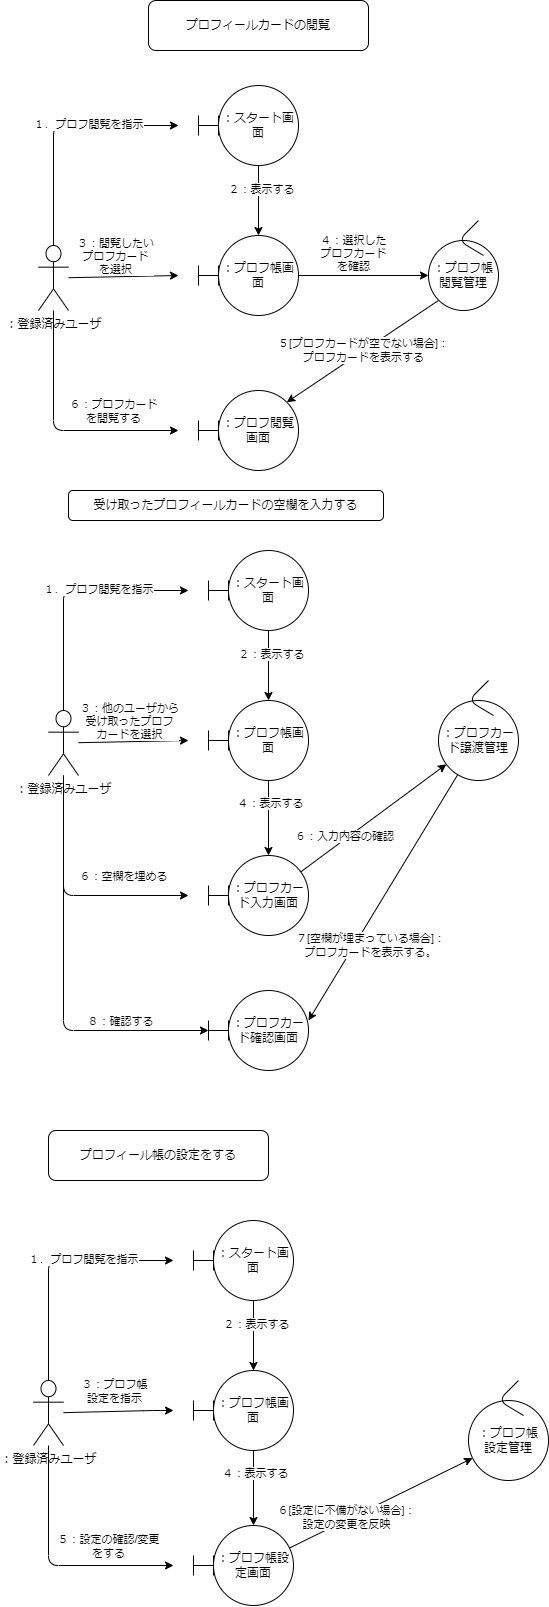

The diagram above was exported from draw.io. Its source (the exported page's mxGraphModel, read from the mxfile embedded in the PNG):
<mxGraphModel dx="1511" dy="1795" grid="1" gridSize="10" guides="1" tooltips="1" connect="1" arrows="1" fold="1" page="1" pageScale="1" pageWidth="850" pageHeight="1100" math="0" shadow="0">
  <root>
    <mxCell id="0" />
    <mxCell id="1" parent="0" />
    <mxCell id="16" style="edgeStyle=none;html=1;" parent="1" source="2" edge="1">
      <mxGeometry relative="1" as="geometry">
        <mxPoint x="220" y="65" as="targetPoint" />
        <Array as="points">
          <mxPoint x="95" y="65" />
        </Array>
      </mxGeometry>
    </mxCell>
    <mxCell id="19" value="１．プロフ閲覧を指示" style="edgeLabel;html=1;align=center;verticalAlign=middle;resizable=0;points=[];" parent="16" vertex="1" connectable="0">
      <mxGeometry x="0.2571" y="2" relative="1" as="geometry">
        <mxPoint x="1" as="offset" />
      </mxGeometry>
    </mxCell>
    <mxCell id="17" style="edgeStyle=none;html=1;" parent="1" source="2" edge="1">
      <mxGeometry relative="1" as="geometry">
        <mxPoint x="220" y="215" as="targetPoint" />
      </mxGeometry>
    </mxCell>
    <mxCell id="21" value="３：閲覧したい&lt;br&gt;プロフカード&lt;br&gt;を選択" style="edgeLabel;html=1;align=center;verticalAlign=middle;resizable=0;points=[];" parent="17" vertex="1" connectable="0">
      <mxGeometry x="-0.4545" y="-3" relative="1" as="geometry">
        <mxPoint x="16" y="-24" as="offset" />
      </mxGeometry>
    </mxCell>
    <mxCell id="18" style="edgeStyle=none;html=1;" parent="1" source="2" edge="1">
      <mxGeometry relative="1" as="geometry">
        <mxPoint x="220" y="370" as="targetPoint" />
        <Array as="points">
          <mxPoint x="95" y="370" />
        </Array>
      </mxGeometry>
    </mxCell>
    <mxCell id="27" value="６：プロフカード&lt;br&gt;を閲覧する" style="edgeLabel;html=1;align=center;verticalAlign=middle;resizable=0;points=[];" parent="18" vertex="1" connectable="0">
      <mxGeometry x="0.2735" relative="1" as="geometry">
        <mxPoint x="23" y="-20" as="offset" />
      </mxGeometry>
    </mxCell>
    <mxCell id="2" value="：登録済みユーザ" style="shape=umlActor;verticalLabelPosition=bottom;verticalAlign=top;html=1;outlineConnect=0;" parent="1" vertex="1">
      <mxGeometry x="80" y="185" width="30" height="65" as="geometry" />
    </mxCell>
    <mxCell id="13" value="" style="edgeStyle=none;html=1;" parent="1" source="3" target="5" edge="1">
      <mxGeometry relative="1" as="geometry" />
    </mxCell>
    <mxCell id="20" value="２：表示する" style="edgeLabel;html=1;align=center;verticalAlign=middle;resizable=0;points=[];" parent="13" vertex="1" connectable="0">
      <mxGeometry x="-0.3143" y="2" relative="1" as="geometry">
        <mxPoint as="offset" />
      </mxGeometry>
    </mxCell>
    <mxCell id="3" value="：スタート画面" style="ellipse;whiteSpace=wrap;html=1;aspect=fixed;" parent="1" vertex="1">
      <mxGeometry x="260" y="25" width="80" height="80" as="geometry" />
    </mxCell>
    <mxCell id="15" style="edgeStyle=none;html=1;exitX=0;exitY=1;exitDx=0;exitDy=0;entryX=1;entryY=0;entryDx=0;entryDy=0;" parent="1" source="4" target="11" edge="1">
      <mxGeometry relative="1" as="geometry" />
    </mxCell>
    <mxCell id="26" value="５[プロフカードが空でない場合]：&lt;br&gt;プロフカードを表示する" style="edgeLabel;html=1;align=center;verticalAlign=middle;resizable=0;points=[];" parent="15" vertex="1" connectable="0">
      <mxGeometry x="0.295" relative="1" as="geometry">
        <mxPoint x="23" y="-17" as="offset" />
      </mxGeometry>
    </mxCell>
    <mxCell id="14" style="edgeStyle=none;html=1;entryX=0;entryY=0.5;entryDx=0;entryDy=0;" parent="1" source="5" target="4" edge="1">
      <mxGeometry relative="1" as="geometry" />
    </mxCell>
    <mxCell id="22" value="４：選択した&lt;br&gt;プロフカード&lt;br&gt;を確認" style="edgeLabel;html=1;align=center;verticalAlign=middle;resizable=0;points=[];" parent="14" vertex="1" connectable="0">
      <mxGeometry x="-0.2769" y="-1" relative="1" as="geometry">
        <mxPoint x="7" y="-24" as="offset" />
      </mxGeometry>
    </mxCell>
    <mxCell id="5" value="：プロフ帳画面" style="ellipse;whiteSpace=wrap;html=1;aspect=fixed;" parent="1" vertex="1">
      <mxGeometry x="260" y="175" width="80" height="80" as="geometry" />
    </mxCell>
    <mxCell id="6" value="" style="shape=crossbar;whiteSpace=wrap;html=1;rounded=1;" parent="1" vertex="1">
      <mxGeometry x="240" y="55" width="20" height="20" as="geometry" />
    </mxCell>
    <mxCell id="10" value="" style="shape=crossbar;whiteSpace=wrap;html=1;rounded=1;" parent="1" vertex="1">
      <mxGeometry x="240" y="205" width="20" height="20" as="geometry" />
    </mxCell>
    <mxCell id="11" value="：プロフ閲覧画面" style="ellipse;whiteSpace=wrap;html=1;aspect=fixed;" parent="1" vertex="1">
      <mxGeometry x="260" y="330" width="80" height="80" as="geometry" />
    </mxCell>
    <mxCell id="12" value="" style="shape=crossbar;whiteSpace=wrap;html=1;rounded=1;" parent="1" vertex="1">
      <mxGeometry x="240" y="360" width="20" height="20" as="geometry" />
    </mxCell>
    <mxCell id="25" value="" style="group" parent="1" vertex="1" connectable="0">
      <mxGeometry x="470" y="180" width="70" height="70" as="geometry" />
    </mxCell>
    <mxCell id="4" value="：プロフ帳閲覧管理" style="ellipse;whiteSpace=wrap;html=1;aspect=fixed;" parent="25" vertex="1">
      <mxGeometry width="70" height="70" as="geometry" />
    </mxCell>
    <mxCell id="24" value="" style="endArrow=none;html=1;" parent="25" edge="1">
      <mxGeometry width="50" height="50" relative="1" as="geometry">
        <mxPoint x="50" y="-20" as="sourcePoint" />
        <mxPoint x="55" y="15" as="targetPoint" />
        <Array as="points">
          <mxPoint x="30" />
        </Array>
      </mxGeometry>
    </mxCell>
    <mxCell id="29" style="edgeStyle=none;html=1;" parent="1" source="35" edge="1">
      <mxGeometry relative="1" as="geometry">
        <mxPoint x="230" y="530" as="targetPoint" />
        <Array as="points">
          <mxPoint x="105" y="530" />
        </Array>
      </mxGeometry>
    </mxCell>
    <mxCell id="30" value="１．プロフ閲覧を指示" style="edgeLabel;html=1;align=center;verticalAlign=middle;resizable=0;points=[];" parent="29" vertex="1" connectable="0">
      <mxGeometry x="0.2571" y="2" relative="1" as="geometry">
        <mxPoint x="1" as="offset" />
      </mxGeometry>
    </mxCell>
    <mxCell id="31" style="edgeStyle=none;html=1;" parent="1" source="35" edge="1">
      <mxGeometry relative="1" as="geometry">
        <mxPoint x="230" y="680" as="targetPoint" />
      </mxGeometry>
    </mxCell>
    <mxCell id="32" value="３：他のユーザから&lt;br&gt;受け取ったプロフ&lt;br&gt;カードを選択" style="edgeLabel;html=1;align=center;verticalAlign=middle;resizable=0;points=[];" parent="31" vertex="1" connectable="0">
      <mxGeometry x="-0.4545" y="-3" relative="1" as="geometry">
        <mxPoint x="20" y="-24" as="offset" />
      </mxGeometry>
    </mxCell>
    <mxCell id="33" style="edgeStyle=none;html=1;" parent="1" source="35" edge="1">
      <mxGeometry relative="1" as="geometry">
        <mxPoint x="230" y="835" as="targetPoint" />
        <Array as="points">
          <mxPoint x="105" y="835" />
        </Array>
      </mxGeometry>
    </mxCell>
    <mxCell id="34" value="６：空欄を埋める" style="edgeLabel;html=1;align=center;verticalAlign=middle;resizable=0;points=[];" parent="33" vertex="1" connectable="0">
      <mxGeometry x="0.2735" relative="1" as="geometry">
        <mxPoint x="23" y="-20" as="offset" />
      </mxGeometry>
    </mxCell>
    <mxCell id="106" style="edgeStyle=none;html=1;entryX=0;entryY=0.5;entryDx=0;entryDy=0;entryPerimeter=0;" edge="1" parent="1" source="35" target="103">
      <mxGeometry relative="1" as="geometry">
        <Array as="points">
          <mxPoint x="105" y="970" />
        </Array>
      </mxGeometry>
    </mxCell>
    <mxCell id="107" value="８：確認する" style="edgeLabel;html=1;align=center;verticalAlign=middle;resizable=0;points=[];" vertex="1" connectable="0" parent="106">
      <mxGeometry x="0.5" y="-6" relative="1" as="geometry">
        <mxPoint x="11" y="-16" as="offset" />
      </mxGeometry>
    </mxCell>
    <mxCell id="35" value="：登録済みユーザ" style="shape=umlActor;verticalLabelPosition=bottom;verticalAlign=top;html=1;outlineConnect=0;" parent="1" vertex="1">
      <mxGeometry x="90" y="650" width="30" height="65" as="geometry" />
    </mxCell>
    <mxCell id="36" value="" style="edgeStyle=none;html=1;" parent="1" target="42" edge="1">
      <mxGeometry relative="1" as="geometry">
        <mxPoint x="310" y="570" as="sourcePoint" />
      </mxGeometry>
    </mxCell>
    <mxCell id="37" value="２：表示する" style="edgeLabel;html=1;align=center;verticalAlign=middle;resizable=0;points=[];" parent="36" vertex="1" connectable="0">
      <mxGeometry x="-0.3143" y="2" relative="1" as="geometry">
        <mxPoint as="offset" />
      </mxGeometry>
    </mxCell>
    <mxCell id="40" style="edgeStyle=none;html=1;" parent="1" source="42" target="45" edge="1">
      <mxGeometry relative="1" as="geometry" />
    </mxCell>
    <mxCell id="51" value="４：表示する" style="edgeLabel;html=1;align=center;verticalAlign=middle;resizable=0;points=[];" vertex="1" connectable="0" parent="40">
      <mxGeometry x="-0.4133" y="1" relative="1" as="geometry">
        <mxPoint as="offset" />
      </mxGeometry>
    </mxCell>
    <mxCell id="42" value="：プロフ帳画面" style="ellipse;whiteSpace=wrap;html=1;aspect=fixed;" parent="1" vertex="1">
      <mxGeometry x="270" y="640" width="80" height="80" as="geometry" />
    </mxCell>
    <mxCell id="43" value="" style="shape=crossbar;whiteSpace=wrap;html=1;rounded=1;" parent="1" vertex="1">
      <mxGeometry x="250" y="520" width="20" height="20" as="geometry" />
    </mxCell>
    <mxCell id="44" value="" style="shape=crossbar;whiteSpace=wrap;html=1;rounded=1;" parent="1" vertex="1">
      <mxGeometry x="250" y="670" width="20" height="20" as="geometry" />
    </mxCell>
    <mxCell id="52" style="edgeStyle=none;html=1;" edge="1" parent="1" source="45" target="48">
      <mxGeometry relative="1" as="geometry" />
    </mxCell>
    <mxCell id="53" value="６：入力内容の確認" style="edgeLabel;html=1;align=center;verticalAlign=middle;resizable=0;points=[];" vertex="1" connectable="0" parent="52">
      <mxGeometry x="-0.3726" y="3" relative="1" as="geometry">
        <mxPoint as="offset" />
      </mxGeometry>
    </mxCell>
    <mxCell id="45" value="：プロフカード入力画面" style="ellipse;whiteSpace=wrap;html=1;aspect=fixed;" parent="1" vertex="1">
      <mxGeometry x="270" y="795" width="80" height="80" as="geometry" />
    </mxCell>
    <mxCell id="46" value="" style="shape=crossbar;whiteSpace=wrap;html=1;rounded=1;" parent="1" vertex="1">
      <mxGeometry x="250" y="825" width="20" height="20" as="geometry" />
    </mxCell>
    <mxCell id="47" value="" style="group" parent="1" vertex="1" connectable="0">
      <mxGeometry x="480" y="640" width="80" height="80" as="geometry" />
    </mxCell>
    <mxCell id="48" value="：プロフカード譲渡管理" style="ellipse;whiteSpace=wrap;html=1;aspect=fixed;" parent="47" vertex="1">
      <mxGeometry width="80" height="80" as="geometry" />
    </mxCell>
    <mxCell id="49" value="" style="endArrow=none;html=1;" parent="47" edge="1">
      <mxGeometry width="50" height="50" relative="1" as="geometry">
        <mxPoint x="50" y="-20" as="sourcePoint" />
        <mxPoint x="55" y="15" as="targetPoint" />
        <Array as="points">
          <mxPoint x="30" />
        </Array>
      </mxGeometry>
    </mxCell>
    <mxCell id="50" value="：スタート画面" style="ellipse;whiteSpace=wrap;html=1;aspect=fixed;" parent="1" vertex="1">
      <mxGeometry x="270" y="490" width="80" height="80" as="geometry" />
    </mxCell>
    <mxCell id="76" style="edgeStyle=none;html=1;" edge="1" parent="1" source="82">
      <mxGeometry relative="1" as="geometry">
        <mxPoint x="215" y="1200" as="targetPoint" />
        <Array as="points">
          <mxPoint x="90" y="1200" />
        </Array>
      </mxGeometry>
    </mxCell>
    <mxCell id="77" value="１．プロフ閲覧を指示" style="edgeLabel;html=1;align=center;verticalAlign=middle;resizable=0;points=[];" vertex="1" connectable="0" parent="76">
      <mxGeometry x="0.2571" y="2" relative="1" as="geometry">
        <mxPoint x="1" as="offset" />
      </mxGeometry>
    </mxCell>
    <mxCell id="78" style="edgeStyle=none;html=1;" edge="1" parent="1" source="82">
      <mxGeometry relative="1" as="geometry">
        <mxPoint x="215" y="1350" as="targetPoint" />
        <Array as="points">
          <mxPoint x="195" y="1350" />
        </Array>
      </mxGeometry>
    </mxCell>
    <mxCell id="79" value="３：プロフ帳&lt;br&gt;設定を指示" style="edgeLabel;html=1;align=center;verticalAlign=middle;resizable=0;points=[];" vertex="1" connectable="0" parent="78">
      <mxGeometry x="-0.4545" y="-3" relative="1" as="geometry">
        <mxPoint x="20" y="-24" as="offset" />
      </mxGeometry>
    </mxCell>
    <mxCell id="80" style="edgeStyle=none;html=1;" edge="1" parent="1" source="82">
      <mxGeometry relative="1" as="geometry">
        <mxPoint x="215" y="1505" as="targetPoint" />
        <Array as="points">
          <mxPoint x="90" y="1505" />
        </Array>
      </mxGeometry>
    </mxCell>
    <mxCell id="81" value="５：設定の確認/変更&lt;br&gt;をする" style="edgeLabel;html=1;align=center;verticalAlign=middle;resizable=0;points=[];" vertex="1" connectable="0" parent="80">
      <mxGeometry x="0.2735" relative="1" as="geometry">
        <mxPoint x="23" y="-20" as="offset" />
      </mxGeometry>
    </mxCell>
    <mxCell id="82" value="：登録済みユーザ" style="shape=umlActor;verticalLabelPosition=bottom;verticalAlign=top;html=1;outlineConnect=0;" vertex="1" parent="1">
      <mxGeometry x="75" y="1320" width="30" height="65" as="geometry" />
    </mxCell>
    <mxCell id="83" value="" style="edgeStyle=none;html=1;" edge="1" parent="1" target="87">
      <mxGeometry relative="1" as="geometry">
        <mxPoint x="295" y="1240" as="sourcePoint" />
      </mxGeometry>
    </mxCell>
    <mxCell id="84" value="２：表示する" style="edgeLabel;html=1;align=center;verticalAlign=middle;resizable=0;points=[];" vertex="1" connectable="0" parent="83">
      <mxGeometry x="-0.3143" y="2" relative="1" as="geometry">
        <mxPoint as="offset" />
      </mxGeometry>
    </mxCell>
    <mxCell id="85" style="edgeStyle=none;html=1;" edge="1" parent="1" source="87" target="92">
      <mxGeometry relative="1" as="geometry" />
    </mxCell>
    <mxCell id="86" value="４：表示する" style="edgeLabel;html=1;align=center;verticalAlign=middle;resizable=0;points=[];" vertex="1" connectable="0" parent="85">
      <mxGeometry x="-0.4133" y="1" relative="1" as="geometry">
        <mxPoint as="offset" />
      </mxGeometry>
    </mxCell>
    <mxCell id="87" value="：プロフ帳画面" style="ellipse;whiteSpace=wrap;html=1;aspect=fixed;" vertex="1" parent="1">
      <mxGeometry x="255" y="1310" width="80" height="80" as="geometry" />
    </mxCell>
    <mxCell id="88" value="" style="shape=crossbar;whiteSpace=wrap;html=1;rounded=1;" vertex="1" parent="1">
      <mxGeometry x="235" y="1190" width="20" height="20" as="geometry" />
    </mxCell>
    <mxCell id="89" value="" style="shape=crossbar;whiteSpace=wrap;html=1;rounded=1;" vertex="1" parent="1">
      <mxGeometry x="235" y="1340" width="20" height="20" as="geometry" />
    </mxCell>
    <mxCell id="90" style="edgeStyle=none;html=1;" edge="1" parent="1" source="92" target="95">
      <mxGeometry relative="1" as="geometry" />
    </mxCell>
    <mxCell id="91" value="６[設定に不備がない場合]：&lt;br&gt;設定の変更を反映" style="edgeLabel;html=1;align=center;verticalAlign=middle;resizable=0;points=[];" vertex="1" connectable="0" parent="90">
      <mxGeometry x="-0.3726" y="3" relative="1" as="geometry">
        <mxPoint as="offset" />
      </mxGeometry>
    </mxCell>
    <mxCell id="92" value="：プロフ帳設定画面" style="ellipse;whiteSpace=wrap;html=1;aspect=fixed;" vertex="1" parent="1">
      <mxGeometry x="255" y="1465" width="80" height="80" as="geometry" />
    </mxCell>
    <mxCell id="93" value="" style="shape=crossbar;whiteSpace=wrap;html=1;rounded=1;" vertex="1" parent="1">
      <mxGeometry x="235" y="1495" width="20" height="20" as="geometry" />
    </mxCell>
    <mxCell id="94" value="" style="group" vertex="1" connectable="0" parent="1">
      <mxGeometry x="510" y="1340" width="80" height="80" as="geometry" />
    </mxCell>
    <mxCell id="95" value="：プロフ帳&lt;br&gt;設定管理" style="ellipse;whiteSpace=wrap;html=1;aspect=fixed;" vertex="1" parent="94">
      <mxGeometry width="80" height="80" as="geometry" />
    </mxCell>
    <mxCell id="96" value="" style="endArrow=none;html=1;" edge="1" parent="94">
      <mxGeometry width="50" height="50" relative="1" as="geometry">
        <mxPoint x="50" y="-20" as="sourcePoint" />
        <mxPoint x="55" y="15" as="targetPoint" />
        <Array as="points">
          <mxPoint x="30" />
        </Array>
      </mxGeometry>
    </mxCell>
    <mxCell id="97" value="：スタート画面" style="ellipse;whiteSpace=wrap;html=1;aspect=fixed;" vertex="1" parent="1">
      <mxGeometry x="255" y="1160" width="80" height="80" as="geometry" />
    </mxCell>
    <mxCell id="98" value="プロフィール帳の設定をする" style="rounded=1;whiteSpace=wrap;html=1;" vertex="1" parent="1">
      <mxGeometry x="90" y="1070" width="220" height="50" as="geometry" />
    </mxCell>
    <mxCell id="99" value="受け取ったプロフィールカードの空欄を入力する" style="rounded=1;whiteSpace=wrap;html=1;" vertex="1" parent="1">
      <mxGeometry x="110" y="430" width="315" height="30" as="geometry" />
    </mxCell>
    <mxCell id="100" value="プロフィールカードの閲覧" style="rounded=1;whiteSpace=wrap;html=1;" vertex="1" parent="1">
      <mxGeometry x="190" y="-60" width="220" height="50" as="geometry" />
    </mxCell>
    <mxCell id="101" value="：プロフカード確認画面" style="ellipse;whiteSpace=wrap;html=1;aspect=fixed;" vertex="1" parent="1">
      <mxGeometry x="270" y="930" width="80" height="80" as="geometry" />
    </mxCell>
    <mxCell id="103" value="" style="shape=crossbar;whiteSpace=wrap;html=1;rounded=1;" vertex="1" parent="1">
      <mxGeometry x="250" y="960" width="20" height="20" as="geometry" />
    </mxCell>
    <mxCell id="104" style="edgeStyle=none;html=1;entryX=1;entryY=0.375;entryDx=0;entryDy=0;entryPerimeter=0;" edge="1" parent="1" source="48" target="101">
      <mxGeometry relative="1" as="geometry" />
    </mxCell>
    <mxCell id="105" value="７[空欄が埋まっている場合]：&lt;br&gt;プロフカードを表示する。" style="edgeLabel;html=1;align=center;verticalAlign=middle;resizable=0;points=[];" vertex="1" connectable="0" parent="104">
      <mxGeometry x="0.3969" y="-3" relative="1" as="geometry">
        <mxPoint x="19" as="offset" />
      </mxGeometry>
    </mxCell>
  </root>
</mxGraphModel>